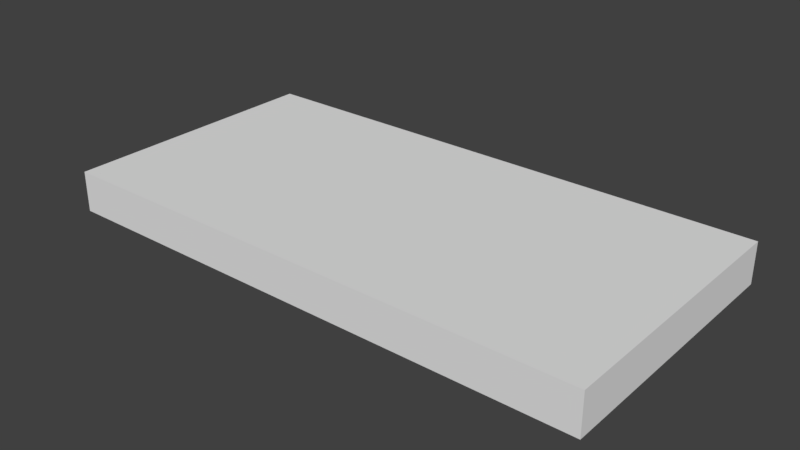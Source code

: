 # Source: drawer.blend  (saved by Blender 2.79.0; exported with 4.5.12 LTS)
import bpy
from mathutils import Matrix  # noqa: F401  (used for matrix-valued properties, if any)

bpy.ops.wm.read_factory_settings(use_empty=True)
scene = bpy.context.scene
scene.name = 'Scene'

# ---- collections
col_collection_1 = bpy.data.collections.new('Collection 1'); scene.collection.children.link(col_collection_1)

# ---- world
world_world = bpy.data.worlds.new('World'); scene.world = world_world
world_world.color = (0.05088, 0.05088, 0.05088)
world_world.use_sun_shadow = False
world_world.sun_shadow_jitter_overblur = 0.0
world_world.cycles.sampling_method = 'MANUAL'

# ---- meshes
me_cube_007 = bpy.data.meshes.new('Cube.007')
me_cube_007.from_pydata([(-1.0, -0.5, -0.075), (-1.0, -0.5, 0.075), (-1.0, 0.5, -0.075), (-1.0, 0.5, 0.075), (1.0, -0.5, -0.075), (1.0, -0.5, 0.075), (1.0, 0.5, -0.075), (1.0, 0.5, 0.075)], [], [(0, 1, 3, 2), (2, 3, 7, 6), (6, 7, 5, 4), (4, 5, 1, 0), (2, 6, 4, 0), (7, 3, 1, 5)])
_uv = me_cube_007.uv_layers.new(name='UVMap')
_uv.uv.foreach_set('vector', [0.0, 0.0, 1.0, 0.0, 1.0, 1.0, 0.0, 1.0, 0.0, 0.0, 1.0, 0.0, 1.0, 1.0, 0.0, 1.0, 0.0, 0.0, 1.0, 0.0, 1.0, 1.0, 0.0, 1.0, 0.0, 0.0, 1.0, 0.0, 1.0, 1.0, 0.0, 1.0, 0.0, 0.0, 1.0, 0.0, 1.0, 1.0, 0.0, 1.0, 0.0, 0.0, 1.0, 0.0, 1.0, 1.0, 0.0, 1.0])
me_cube_007.use_remesh_preserve_volume = False
me_cube_007.use_remesh_preserve_attributes = False
me_cube_007.use_mirror_vertex_groups = False
me_cube_007.update()

# ---- objects
ob_cube = bpy.data.objects.new('Cube', me_cube_007)

# ---- transforms, parenting, visibility, modifiers, constraints
ob_cube.location = (0.0, 0.0, 0.0)
ob_cube.lineart.crease_threshold = 0.0

# ---- collection membership
col_collection_1.objects.link(ob_cube)

# ---- scene / render settings (as saved in the file)
scene.frame_start = 1; scene.frame_end = 250; scene.frame_set(1)
scene.render.engine = 'BLENDER_EEVEE_NEXT'
scene.render.resolution_percentage = 50
scene.render.dither_intensity = 0.0
scene.cycles.use_denoising = False
scene.cycles.samples = 128
scene.cycles.sampling_pattern = 'TABULATED_SOBOL'
scene.cycles.use_adaptive_sampling = False
scene.cycles.use_light_tree = False
scene.cycles.blur_glossy = 0.0
scene.cycles.sample_clamp_indirect = 0.0
scene.view_settings.view_transform = 'Standard'
bpy.context.view_layer.update()

# ---- added for rendering (the .blend has no active camera and no usable light): camera, sun
cam_auto = bpy.data.cameras.new('AutoCamera')
cam_auto.lens = 50.0
cam_auto.sensor_width = 36.0
cam_auto.clip_end = 1000.0
ob_auto_camera = bpy.data.objects.new('AutoCamera', cam_auto)
scene.collection.objects.link(ob_auto_camera)
ob_auto_camera.location = (2.07351, -2.48822, 1.65881)
ob_auto_camera.rotation_euler = (1.09748, -7.21219e-08, 0.694738)
scene.camera = ob_auto_camera
light_auto_sun = bpy.data.lights.new('AutoSun', 'SUN')
light_auto_sun.energy = 3.0
light_auto_sun.angle = 0.0523599
ob_auto_sun = bpy.data.objects.new('AutoSun', light_auto_sun)
scene.collection.objects.link(ob_auto_sun)
ob_auto_sun.rotation_euler = (0.872665, 0.174533, 0.523599)
bpy.context.view_layer.update()
